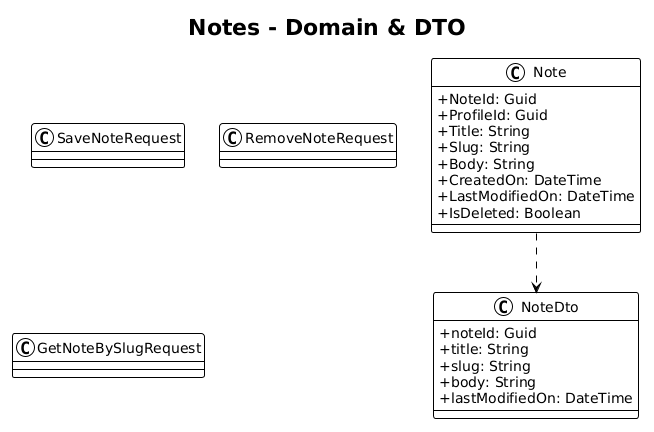

The diagram above was rendered by PlantUML. Its source (embedded in the PNG):
@startuml
!theme plain
skinparam classAttributeIconSize 0

title Notes - Domain & DTO

class Note {
    +NoteId: Guid
    +ProfileId: Guid
    +Title: String
    +Slug: String
    +Body: String
    +CreatedOn: DateTime
    +LastModifiedOn: DateTime
    +IsDeleted: Boolean
}

class NoteDto {
    +noteId: Guid
    +title: String
    +slug: String
    +body: String
    +lastModifiedOn: DateTime
}

class SaveNoteRequest
class RemoveNoteRequest
class GetNoteBySlugRequest

Note ..> NoteDto
@enduml